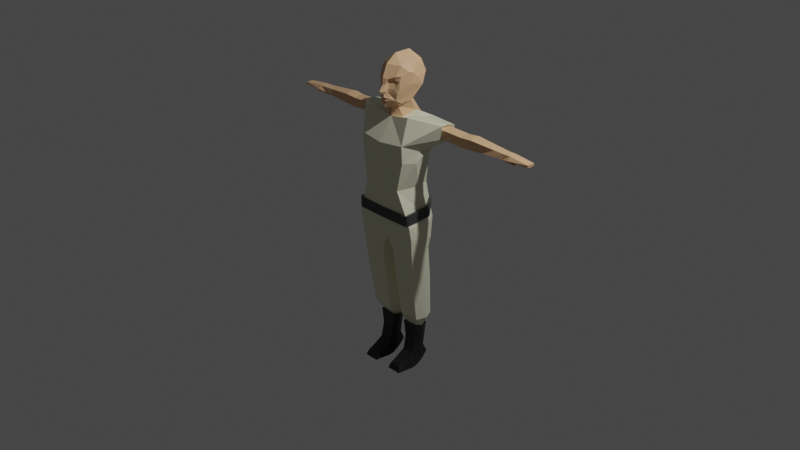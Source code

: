 # Source: player.blend  (saved by Blender 2.80.75; exported with 4.5.12 LTS)
import bpy
from mathutils import Matrix  # noqa: F401  (used for matrix-valued properties, if any)

bpy.ops.wm.read_factory_settings(use_empty=True)
scene = bpy.context.scene
scene.name = 'Scene'

# ---- collections
col_collection = bpy.data.collections.new('Collection'); scene.collection.children.link(col_collection)

# ---- materials (node trees are filled in below, after node groups)
mat_skin = bpy.data.materials.new('Skin')
mat_skin.use_transparent_shadow = False
mat_jumpsuit = bpy.data.materials.new('JumpSuit')
mat_jumpsuit.alpha_threshold = 0.0
mat_jumpsuit.use_transparent_shadow = False
mat_jumpsuit.line_color = (0.0, 0.0, 0.0, 1.0)
mat_boots = bpy.data.materials.new('Boots')
mat_boots.use_transparent_shadow = False
mat_belt = bpy.data.materials.new('Belt')
mat_belt.use_transparent_shadow = False

# ---- material node trees
mat_skin.use_nodes = True; mat_skin.node_tree.nodes.clear()
_N = mat_skin.node_tree.nodes; _L = mat_skin.node_tree.links
n0 = _N.new('ShaderNodeOutputMaterial'); n0.name = 'Material Output'; n0.location = (300, 300)
n1 = _N.new('ShaderNodeBsdfPrincipled'); n1.name = 'Principled BSDF'; n1.location = (10, 300)
n1.distribution = 'GGX'
n1.subsurface_method = 'BURLEY'
n1.inputs[0].default_value = (0.8, 0.4902, 0.2739, 1.0)
n1.inputs[3].default_value = 1.45
n1.inputs[27].default_value = (0.0, 0.0, 0.0, 1.0)
n1.inputs[28].default_value = 1.0
_L.new(n1.outputs[0], n0.inputs[0])
n0.is_active_output = True
mat_jumpsuit.use_nodes = True; mat_jumpsuit.node_tree.nodes.clear()
_N = mat_jumpsuit.node_tree.nodes; _L = mat_jumpsuit.node_tree.links
n0 = _N.new('ShaderNodeOutputMaterial'); n0.name = 'Material Output'; n0.location = (300, 300)
n1 = _N.new('ShaderNodeBsdfPrincipled'); n1.name = 'Principled BSDF'; n1.location = (10, 300)
n1.distribution = 'GGX'
n1.subsurface_method = 'BURLEY'
n1.inputs[0].default_value = (0.7976, 0.8, 0.5961, 1.0)
n1.inputs[2].default_value = 0.4
n1.inputs[3].default_value = 1.45
n1.inputs[27].default_value = (0.0, 0.0, 0.0, 1.0)
n1.inputs[28].default_value = 1.0
_L.new(n1.outputs[0], n0.inputs[0])
n0.is_active_output = True
mat_boots.use_nodes = True; mat_boots.node_tree.nodes.clear()
_N = mat_boots.node_tree.nodes; _L = mat_boots.node_tree.links
n0 = _N.new('ShaderNodeOutputMaterial'); n0.name = 'Material Output'; n0.location = (300, 300)
n1 = _N.new('ShaderNodeBsdfPrincipled'); n1.name = 'Principled BSDF'; n1.location = (10, 300)
n1.distribution = 'GGX'
n1.subsurface_method = 'BURLEY'
n1.inputs[0].default_value = (0.009513, 0.009513, 0.009513, 1.0)
n1.inputs[3].default_value = 1.45
n1.inputs[27].default_value = (0.0, 0.0, 0.0, 1.0)
n1.inputs[28].default_value = 1.0
_L.new(n1.outputs[0], n0.inputs[0])
n0.is_active_output = True
mat_belt.use_nodes = True; mat_belt.node_tree.nodes.clear()
_N = mat_belt.node_tree.nodes; _L = mat_belt.node_tree.links
n0 = _N.new('ShaderNodeOutputMaterial'); n0.name = 'Material Output'; n0.location = (300, 300)
n1 = _N.new('ShaderNodeBsdfPrincipled'); n1.name = 'Principled BSDF'; n1.location = (10, 300)
n1.distribution = 'GGX'
n1.subsurface_method = 'BURLEY'
n1.inputs[0].default_value = (0.05087, 0.05087, 0.05087, 1.0)
n1.inputs[3].default_value = 1.45
n1.inputs[27].default_value = (0.0, 0.0, 0.0, 1.0)
n1.inputs[28].default_value = 1.0
_L.new(n1.outputs[0], n0.inputs[0])
n0.is_active_output = True

# ---- world
world_world = bpy.data.worlds.new('World'); scene.world = world_world
world_world.use_nodes = True; world_world.node_tree.nodes.clear()
_N = world_world.node_tree.nodes; _L = world_world.node_tree.links
n0 = _N.new('ShaderNodeOutputWorld'); n0.name = 'World Output'; n0.location = (300, 300)
n1 = _N.new('ShaderNodeBackground'); n1.name = 'Background'; n1.location = (10, 300)
n1.inputs[0].default_value = (0.05088, 0.05088, 0.05088, 1.0)
_L.new(n1.outputs[0], n0.inputs[0])
n0.is_active_output = True
world_world.color = (0.05088, 0.05088, 0.05088)
world_world.use_sun_shadow = False
world_world.sun_shadow_jitter_overblur = 0.0

# ---- cameras
cam_camera = bpy.data.cameras.new('Camera')
cam_camera.clip_end = 100.0
cam_camera.ortho_scale = 7.314

# ---- lights
light_light = bpy.data.lights.new('Light', 'POINT')
light_light.transmission_factor = 0.0
light_light.energy = 1000.0
light_light.shadow_soft_size = 0.1
light_light.shadow_maximum_resolution = 0.006
light_light.use_absolute_resolution = True

# ---- meshes
me_cube = bpy.data.meshes.new('Cube')
me_cube.from_pydata([(-0.3497, 0.1325, 0.8917), (-0.2185, 0.1632, 0.441), (-0.2721, -0.2275, 0.9294), (-0.2149, -0.2314, 0.4486), (0.0, 0.1632, 0.441), (0.0, -0.2541, 0.908), (0.0, -0.2314, 0.433), (0.0, 0.1946, 0.8632), (0.0, -0.1015, 1.138), (-0.2347, -0.1105, 1.181), (-0.2347, 0.2435, 1.115), (0.0, 0.2304, 1.1), (-0.5039, 0.05978, 0.9917), (-0.5188, 0.1891, 0.9647), (-0.5325, 0.2212, 1.111), (-0.5325, 0.04991, 1.136), (-0.2547, 0.2213, 0.0499), (-0.3524, -0.1956, 0.07063), (0.0, 0.2213, 0.04725), (0.0, -0.1959, 0.03015), (-0.2744, -0.2205, 0.7517), (-0.3023, 0.1117, 0.7736), (0.0, 0.1664, 0.7461), (0.0, -0.2519, 0.7285), (-0.3165, 0.136, -0.1386), (-0.36, -0.178, -0.05436), (0.0, 0.129, -0.1711), (0.0, -0.1647, -0.1451), (-0.3074, 0.1154, -0.2476), (-0.3461, -0.1549, -0.259), (-0.13, 0.1201, -0.2628), (-0.07285, -0.1549, -0.2646), (-0.2812, 0.1799, -1.046), (-0.3069, -0.04647, -1.042), (-0.09961, 0.1799, -1.051), (-0.08055, -0.04647, -1.047), (-0.2313, 0.116, -1.195), (-0.2335, 0.02604, -1.181), (-0.118, 0.116, -1.201), (-0.09783, 0.02604, -1.186), (-0.2496, 0.1505, -1.168), (-0.2608, -0.004067, -1.156), (-0.08667, 0.1505, -1.173), (-0.07547, -0.004067, -1.162), (-0.2463, 0.1295, -1.331), (-0.2368, -0.003818, -1.321), (-0.09809, 0.1295, -1.336), (-0.1027, -0.003818, -1.325), (-0.3246, -0.1177, -0.6194), (-0.08455, -0.1177, -0.6079), (-0.2915, 0.1598, -0.6127), (-0.1449, 0.1598, -0.5986), (-0.2491, 0.1121, -1.424), (-0.2371, -0.0359, -1.476), (-0.09275, 0.1121, -1.423), (-0.1078, -0.0359, -1.476), (-0.2679, 0.1466, -1.512), (-0.2865, -0.01496, -1.609), (-0.07881, 0.1459, -1.512), (-0.06173, -0.01512, -1.608), (-0.2536, 0.144, -1.544), (-0.2709, -0.006442, -1.634), (-0.09439, 0.1437, -1.543), (-0.07713, -0.006579, -1.633), (0.0, 0.2273, 0.1662), (-0.3293, -0.1978, 0.1382), (0.0, -0.2036, 0.1023), (-0.2268, 0.2112, 0.1845), (-0.5101, 0.07741, 0.9986), (-0.5154, 0.1688, 0.9897), (-0.5148, 0.1927, 1.096), (-0.5137, 0.06703, 1.093), (-0.7497, 0.08414, 0.9781), (-0.7439, 0.2071, 0.9715), (-0.7478, 0.207, 1.08), (-0.742, 0.0882, 1.075), (-0.877, 0.0881, 0.9866), (-0.8645, 0.2127, 0.9789), (-0.8583, 0.2149, 1.09), (-0.8741, 0.08441, 1.086), (-1.135, 0.09639, 1.003), (-1.135, 0.2063, 0.9991), (-1.139, 0.2098, 1.065), (-1.139, 0.1158, 1.061), (-1.247, 0.105, 1.003), (-1.26, 0.2173, 0.9736), (-1.243, 0.2055, 1.057), (-1.243, 0.1194, 1.056), (-1.33, 0.09312, 1.017), (-1.336, 0.2107, 1.005), (-1.327, 0.204, 1.057), (-1.327, 0.12, 1.056), (-1.546, 0.1067, 1.016), (-1.546, 0.1985, 1.013), (-1.55, 0.1936, 1.038), (-1.55, 0.1105, 1.039), (-0.2505, -0.1083, -1.539), (-0.09431, -0.1083, -1.539), (-0.2864, -0.07548, -1.625), (-0.06167, -0.07558, -1.625), (-0.2708, -0.06862, -1.64), (-0.07707, -0.06871, -1.64), (-0.2297, -0.2291, -1.572), (-0.1157, -0.229, -1.572), (-0.2559, -0.2427, -1.632), (-0.09188, -0.2426, -1.632), (-0.2445, -0.2404, -1.642), (-0.1031, -0.2403, -1.642), (0.0, -0.21, 1.55), (-0.03318, -0.1895, 1.531), (0.0, -0.2128, 1.479), (-0.01933, -0.2004, 1.479), (0.0, -0.1594, 1.673), (-0.1162, -0.07889, 1.656), (-0.1391, -0.1026, 1.569), (-0.1662, -0.03082, 1.603), (0.0, -0.2531, 1.418), (-0.01578, -0.2344, 1.414), (-0.03929, -0.1774, 1.438), (-0.03955, -0.1813, 1.399), (-0.131, -0.1182, 1.437), (-0.1168, -0.1341, 1.384), (0.0, -0.2479, 1.402), (-0.01471, -0.2129, 1.386), (0.0, -0.2135, 1.385), (-0.02018, -0.2207, 1.358), (0.0, -0.2189, 1.354), (-0.01725, -0.2023, 1.338), (0.0, -0.2026, 1.338), (-0.0287, -0.2076, 1.321), (0.0, -0.2073, 1.318), (-0.07463, -0.1655, 1.336), (-0.09849, -0.136, 1.321), (-0.04401, -0.1869, 1.315), (0.0, -0.1985, 1.304), (-0.05129, -0.136, 1.274), (0.0, -0.2049, 1.258), (0.0, -0.1742, 1.24), (-0.1777, 0.01519, 1.474), (-0.1839, 0.06151, 1.546), (-0.1414, -0.001606, 1.354), (-0.1108, -0.07937, 1.287), (-0.04786, -0.1237, 1.247), (0.0, 0.1304, 1.76), (-0.1272, 0.1149, 1.683), (0.0, -0.04972, 1.757), (-0.1801, 0.01957, 1.589), (-0.1225, 0.01895, 1.695), (0.0, -0.1032, 1.238), (-0.09015, -0.135, 1.525), (-0.1344, -0.1206, 1.512), (-0.03972, -0.1508, 1.495), (-0.09171, -0.1311, 1.49), (-0.0982, -0.1461, 1.561), (-0.03746, -0.1671, 1.471), (-0.09673, -0.1495, 1.437), (-0.0587, -0.06904, 1.245), (-0.1312, 0.03805, 1.299), (-0.1777, 0.1424, 1.449), (-0.07396, 0.09732, 1.31), (-0.1083, 0.2089, 1.42), (-0.0978, -0.03499, 1.138), (-0.1242, 0.1031, 1.184), (-0.07425, 0.2217, 1.128), (-0.1559, 0.1899, 1.533), (-0.1019, 0.2577, 1.542), (-0.07248, 0.2201, 1.664), (-0.11, 0.1747, 1.626), (0.0, 0.2378, 1.664), (0.0, 0.2764, 1.542), (0.0, 0.2402, 1.411), (0.0, 0.1515, 1.297), (-0.2678, 0.001022, 0.4502), (-0.3408, -0.06451, 0.8646), (-0.2347, 0.05958, 1.157), (-0.5188, 0.1285, 0.9574), (-0.5325, 0.1389, 1.132), (-0.3658, 0.05393, 0.07201), (-0.3397, -0.08854, 0.7379), (-0.384, 0.01607, -0.07736), (0.0, 0.007191, -0.1518), (-0.3738, 0.002159, -0.2508), (-0.05051, 0.004874, -0.2648), (-0.3415, 0.06669, -1.042), (-0.03932, 0.06669, -1.052), (-0.2615, 0.07321, -1.189), (-0.07474, 0.07321, -1.195), (-0.281, 0.07321, -1.161), (-0.05527, 0.07321, -1.168), (-0.2631, 0.06286, -1.326), (-0.08124, 0.06286, -1.331), (-0.04978, 0.02105, -0.6007), (-0.3592, 0.02105, -0.617), (-0.2635, 0.03835, -1.45), (-0.08148, 0.03835, -1.45), (-0.2865, 0.06586, -1.561), (-0.06173, 0.06559, -1.56), (-0.2709, 0.06878, -1.589), (-0.07713, 0.06855, -1.588), (-0.3457, 0.06403, 0.1356), (-0.5128, 0.1252, 0.979), (-0.5142, 0.1456, 1.12), (-0.7468, 0.1477, 0.9517), (-0.7449, 0.1497, 1.096), (-0.8708, 0.1525, 0.9629), (-0.8662, 0.1518, 1.11), (-1.135, 0.1534, 0.9884), (-1.139, 0.1649, 1.075), (-1.253, 0.1527, 0.9625), (-1.243, 0.1645, 1.066), (-1.338, 0.1525, 0.9993), (-1.327, 0.1641, 1.066), (-1.546, 0.1547, 1.007), (-1.55, 0.1542, 1.041), (-1.386, 0.1359, 0.9855), (-1.381, 0.1321, 0.9792), (-1.385, 0.1135, 0.9904), (-1.375, 0.1156, 0.9842), (0.0, -0.2239, 0.0959), (0.0, -0.2239, 0.2038), (-0.3126, -0.2228, 0.09965), (-0.3048, -0.2224, 0.2052), (0.0, -0.1988, 0.0959), (0.0, -0.1988, 0.2038), (-0.3126, -0.1999, 0.09965), (-0.3048, -0.1999, 0.2052), (-0.3392, -0.2074, 0.1006), (-0.333, -0.2137, 0.2079), (-0.3207, -0.1938, 0.1006), (-0.3145, -0.2001, 0.2079), (-0.3457, -0.1884, 0.1036), (-0.3403, -0.1961, 0.2137), (-0.3229, -0.1864, 0.1036), (-0.3174, -0.1942, 0.2137), (-0.364, 0.05683, 0.1343), (-0.3453, 0.04907, 0.2369), (-0.3415, 0.05875, 0.1303), (-0.3228, 0.05099, 0.2329), (-0.3568, 0.07688, 0.1348), (-0.3421, 0.06982, 0.2381), (-0.3364, 0.06717, 0.1312), (-0.3216, 0.06011, 0.2345), (-0.241, 0.2124, 0.1539), (-0.2469, 0.2072, 0.2548), (-0.2259, 0.1953, 0.1514), (-0.2318, 0.1899, 0.2548), (-0.2146, 0.2196, 0.155), (-0.2224, 0.2193, 0.255), (-0.2137, 0.1969, 0.1517), (-0.2215, 0.1964, 0.255), (0.0, 0.2491, 0.1589), (0.0, 0.2492, 0.2569), (0.0, 0.2264, 0.1556), (0.0, 0.2263, 0.2569)], [], [(2, 5, 8, 9), (23, 5, 2, 20), (178, 173, 0, 21), (21, 0, 7, 22), (66, 65, 17, 19), (11, 10, 163), (7, 0, 10, 11), (2, 9, 15, 12), (12, 15, 71, 68), (174, 10, 14, 176), (10, 0, 13, 14), (173, 2, 12, 175), (16, 18, 26, 24), (199, 67, 16, 177), (67, 64, 18, 16), (1, 21, 22, 4), (172, 178, 21, 1), (6, 23, 20, 3), (179, 24, 28, 181), (19, 17, 25, 27), (177, 16, 24, 179), (49, 48, 33, 35), (180, 27, 31, 182), (24, 26, 30, 28), (27, 25, 29, 31), (35, 33, 37, 39), (192, 50, 32, 183), (191, 49, 35, 184), (50, 51, 34, 32), (186, 39, 43, 188), (183, 32, 36, 185), (184, 35, 39, 186), (32, 34, 38, 36), (43, 41, 45, 47), (36, 38, 42, 40), (39, 37, 41, 43), (185, 36, 40, 187), (189, 44, 52, 193), (187, 40, 44, 189), (188, 43, 47, 190), (40, 42, 46, 44), (28, 30, 51, 50), (182, 31, 49, 191), (181, 28, 50, 192), (31, 29, 48, 49), (59, 55, 97, 99), (190, 47, 55, 194), (44, 46, 54, 52), (47, 45, 53, 55), (196, 59, 63, 198), (193, 52, 56, 195), (194, 55, 59, 196), (52, 54, 58, 56), (197, 198, 63, 61), (56, 58, 62, 60), (55, 53, 96, 97), (195, 56, 60, 197), (1, 4, 64, 67), (172, 1, 67, 199), (6, 3, 65, 66), (68, 71, 75, 72), (14, 13, 69, 70), (176, 14, 70, 201), (175, 12, 68, 200), (203, 74, 78, 205), (70, 69, 73, 74), (201, 70, 74, 203), (200, 68, 72, 202), (205, 78, 82, 207), (202, 72, 76, 204), (72, 75, 79, 76), (74, 73, 77, 78), (80, 83, 87, 84), (204, 76, 80, 206), (76, 79, 83, 80), (78, 77, 81, 82), (209, 86, 90, 211), (82, 81, 85, 86), (207, 82, 86, 209), (206, 80, 84, 208), (210, 88, 92, 212), (208, 84, 217, 215), (84, 87, 91, 88), (86, 85, 89, 90), (212, 92, 95, 213), (88, 91, 95, 92), (90, 89, 93, 94), (211, 90, 94, 213), (8, 161, 9), (10, 174, 162, 163), (111, 110, 108, 109), (96, 98, 104, 102), (100, 101, 107, 106), (63, 59, 99, 101), (61, 63, 101, 100), (57, 61, 100, 98), (53, 57, 98, 96), (103, 102, 104, 105), (105, 104, 106, 107), (97, 96, 102, 103), (101, 99, 105, 107), (99, 97, 103, 105), (98, 100, 106, 104), (109, 108, 112, 113), (109, 113, 115, 114, 153), (110, 111, 117, 116), (119, 118, 155, 121), (116, 117, 122), (119, 123, 122, 117), (123, 124, 126, 125), (125, 126, 128, 127), (127, 128, 130, 129), (127, 129, 131), (125, 127, 131), (123, 119, 131, 125), (130, 134, 133, 129), (119, 121, 132, 131), (137, 142, 135, 136), (121, 120, 138, 140), (132, 121, 140, 141), (113, 112, 145, 147), (131, 133, 129), (123, 124, 122), (113, 147, 146, 115), (136, 135, 133, 134), (142, 137, 148), (141, 142, 135, 132), (146, 147, 144, 139), (147, 145, 143, 144), (133, 131, 132, 135), (118, 154, 152, 155), (121, 155, 120), (152, 154, 151), (149, 153, 114, 150), (151, 149, 150, 152), (109, 153, 149, 151), (111, 109, 151, 154), (155, 152, 150, 120), (114, 115, 146, 139, 138, 120, 150), (111, 154, 118, 119, 117), (157, 156, 141, 140), (148, 156, 141, 142), (158, 157, 140, 138), (157, 158, 160, 159), (156, 157, 162, 161), (163, 162, 157, 159), (160, 158, 164, 165), (158, 138, 139, 164), (164, 139, 144, 167), (143, 166, 167, 144), (164, 167, 166, 165), (166, 143, 168), (169, 165, 166, 168), (160, 165, 169, 170), (171, 159, 160, 170), (163, 159, 171, 11), (8, 161, 156, 148), (91, 211, 213, 95), (93, 212, 213, 94), (85, 208, 210, 89), (89, 210, 212, 93), (81, 206, 208, 85), (83, 207, 209, 87), (87, 209, 211, 91), (77, 204, 206, 81), (73, 202, 204, 77), (79, 205, 207, 83), (69, 200, 202, 73), (71, 201, 203, 75), (75, 203, 205, 79), (13, 175, 200, 69), (15, 176, 201, 71), (3, 172, 199, 65), (57, 195, 197, 61), (60, 62, 198, 197), (54, 194, 196, 58), (53, 193, 195, 57), (58, 196, 198, 62), (46, 190, 194, 54), (29, 181, 192, 48), (30, 182, 191, 51), (42, 188, 190, 46), (41, 187, 189, 45), (45, 189, 193, 53), (37, 185, 187, 41), (34, 184, 186, 38), (33, 183, 185, 37), (38, 186, 188, 42), (51, 191, 184, 34), (48, 192, 183, 33), (26, 180, 182, 30), (17, 177, 179, 25), (25, 179, 181, 29), (3, 20, 178, 172), (65, 199, 177, 17), (0, 173, 175, 13), (9, 174, 176, 15), (174, 9, 161, 162), (20, 2, 173, 178), (84, 88, 216, 217), (210, 208, 215, 214), (215, 217, 216, 214), (88, 210, 214, 216), (218, 219, 221, 220), (221, 225, 229, 227), (224, 225, 223, 222), (220, 224, 222, 218), (225, 221, 219, 223), (227, 229, 233, 231), (220, 221, 227, 226), (225, 224, 228, 229), (224, 220, 226, 228), (233, 232, 236, 237), (226, 227, 231, 230), (229, 228, 232, 233), (228, 226, 230, 232), (236, 234, 238, 240), (232, 230, 234, 236), (231, 233, 237, 235), (230, 231, 235, 234), (239, 241, 245, 243), (235, 237, 241, 239), (234, 235, 239, 238), (237, 236, 240, 241), (245, 244, 248, 249), (238, 239, 243, 242), (241, 240, 244, 245), (240, 238, 242, 244), (247, 249, 253, 251), (244, 242, 246, 248), (243, 245, 249, 247), (242, 243, 247, 246), (250, 251, 253, 252), (246, 247, 251, 250), (249, 248, 252, 253), (248, 246, 250, 252)])
me_cube.polygons.foreach_set('material_index', [1, 1, 1, 1, 1, 1, 1, 1, 1, 1, 1, 1, 1, 1, 1, 1, 1, 1, 1, 1, 1, 1, 1, 1, 1, 1, 1, 1, 1, 2, 1, 1, 1, 2, 2, 2, 2, 2, 2, 2, 2, 1, 1, 1, 1, 2, 2, 2, 2, 2, 2, 2, 2, 2, 2, 2, 2, 1, 1, 1, 0, 1, 1, 1, 0, 2, 0, 0, 0, 0, 0, 2, 0, 0, 0, 0, 0, 0, 0, 0, 0, 0, 0, 2, 0, 0, 0, 0, 1, 1, 0, 2, 2, 2, 2, 2, 2, 2, 2, 2, 2, 2, 2, 0, 0, 0, 0, 0, 0, 0, 0, 0, 0, 0, 0, 0, 0, 0, 0, 0, 0, 0, 0, 0, 0, 0, 0, 0, 0, 0, 0, 0, 0, 0, 0, 0, 0, 0, 0, 0, 0, 0, 0, 0, 0, 0, 0, 0, 0, 0, 0, 0, 2, 2, 2, 2, 0, 0, 0, 0, 0, 0, 0, 0, 0, 0, 0, 0, 0, 0, 1, 1, 1, 2, 2, 2, 2, 2, 2, 1, 1, 2, 2, 2, 2, 1, 1, 2, 1, 1, 1, 1, 1, 1, 1, 1, 1, 1, 1, 0, 0, 0, 0, 3, 3, 3, 3, 3, 3, 3, 3, 3, 3, 3, 3, 3, 3, 3, 3, 3, 3, 3, 3, 3, 3, 3, 3, 3, 3, 3, 3, 3, 3, 3, 3, 3])
_uv = me_cube.uv_layers.new(name='UVMap')
_uv.uv.foreach_set('vector', [0.625, 0.5, 0.625, 0.375, 0.625, 0.375, 0.625, 0.5, 0.534, 0.375, 0.625, 0.375, 0.625, 0.5, 0.534, 0.5, 0.534, 0.625, 0.625, 0.625, 0.625, 0.75, 0.534, 0.75, 0.784, 0.5, 0.875, 0.5, 0.875, 0.625, 0.784, 0.625, 0.375, 0.375, 0.375, 0.5, 0.375, 0.5, 0.375, 0.375, 0.0, 0.0, 0.625, 0.0, 0.0, 0.0, 0.875, 0.625, 0.875, 0.5, 0.875, 0.5, 0.875, 0.625, 0.625, 0.5, 0.625, 0.5, 0.625, 0.5, 0.625, 0.5, 0.625, 0.5, 0.625, 0.5, 0.625, 0.5, 0.625, 0.5, 0.625, 0.125, 0.625, 0.0, 0.625, 0.0, 0.625, 0.125, 0.875, 0.5, 0.875, 0.5, 0.875, 0.5, 0.875, 0.5, 0.625, 0.625, 0.625, 0.5, 0.625, 0.5, 0.625, 0.625, 0.625, 0.5, 0.625, 0.625, 0.625, 0.625, 0.625, 0.5, 0.375, 0.625, 0.375, 0.75, 0.375, 0.75, 0.375, 0.625, 0.625, 0.5, 0.625, 0.625, 0.625, 0.625, 0.625, 0.5, 0.625, 0.5, 0.784, 0.5, 0.784, 0.625, 0.625, 0.625, 0.375, 0.625, 0.534, 0.625, 0.534, 0.75, 0.375, 0.75, 0.375, 0.375, 0.534, 0.375, 0.534, 0.5, 0.375, 0.5, 0.375, 0.625, 0.375, 0.75, 0.375, 0.75, 0.375, 0.625, 0.375, 0.375, 0.375, 0.5, 0.375, 0.5, 0.375, 0.375, 0.375, 0.625, 0.375, 0.75, 0.375, 0.75, 0.375, 0.625, 0.375, 0.375, 0.375, 0.5, 0.375, 0.5, 0.375, 0.375, 0.0, 0.0, 0.0, 0.0, 0.0, 0.0, 0.0, 0.0, 0.625, 0.5, 0.625, 0.625, 0.625, 0.625, 0.625, 0.5, 0.375, 0.375, 0.375, 0.5, 0.375, 0.5, 0.375, 0.375, 0.375, 0.375, 0.375, 0.5, 0.375, 0.5, 0.375, 0.375, 0.375, 0.625, 0.375, 0.75, 0.375, 0.75, 0.375, 0.625, 0.0, 0.0, 0.0, 0.0, 0.0, 0.0, 0.0, 0.0, 0.625, 0.5, 0.625, 0.625, 0.625, 0.625, 0.625, 0.5, 0.0, 0.0, 0.0, 0.0, 0.0, 0.0, 0.0, 0.0, 0.375, 0.625, 0.375, 0.75, 0.375, 0.75, 0.375, 0.625, 0.0, 0.0, 0.0, 0.0, 0.0, 0.0, 0.0, 0.0, 0.625, 0.5, 0.625, 0.625, 0.625, 0.625, 0.625, 0.5, 0.375, 0.375, 0.375, 0.5, 0.375, 0.5, 0.375, 0.375, 0.625, 0.5, 0.625, 0.625, 0.625, 0.625, 0.625, 0.5, 0.375, 0.375, 0.375, 0.5, 0.375, 0.5, 0.375, 0.375, 0.375, 0.625, 0.375, 0.75, 0.375, 0.75, 0.375, 0.625, 0.375, 0.625, 0.375, 0.75, 0.375, 0.75, 0.375, 0.625, 0.375, 0.625, 0.375, 0.75, 0.375, 0.75, 0.375, 0.625, 0.0, 0.0, 0.0, 0.0, 0.0, 0.0, 0.0, 0.0, 0.625, 0.5, 0.625, 0.625, 0.625, 0.625, 0.625, 0.5, 0.625, 0.5, 0.625, 0.625, 0.625, 0.625, 0.625, 0.5, 0.0, 0.0, 0.0, 0.0, 0.0, 0.0, 0.0, 0.0, 0.375, 0.625, 0.375, 0.75, 0.375, 0.75, 0.375, 0.625, 0.375, 0.375, 0.375, 0.5, 0.375, 0.5, 0.375, 0.375, 0.0, 0.0, 0.0, 0.0, 0.0, 0.0, 0.0, 0.0, 0.0, 0.0, 0.0, 0.0, 0.0, 0.0, 0.0, 0.0, 0.625, 0.5, 0.625, 0.625, 0.625, 0.625, 0.625, 0.5, 0.375, 0.375, 0.375, 0.5, 0.375, 0.5, 0.375, 0.375, 0.0, 0.0, 0.0, 0.0, 0.0, 0.0, 0.0, 0.0, 0.375, 0.625, 0.375, 0.75, 0.375, 0.75, 0.375, 0.625, 0.0, 0.0, 0.0, 0.0, 0.0, 0.0, 0.0, 0.0, 0.625, 0.5, 0.625, 0.625, 0.625, 0.625, 0.625, 0.5, 0.375, 0.875, 0.5, 0.875, 0.5, 1.0, 0.375, 1.0, 0.625, 0.5, 0.625, 0.625, 0.625, 0.625, 0.625, 0.5, 0.375, 0.375, 0.375, 0.5, 0.375, 0.5, 0.375, 0.375, 0.375, 0.625, 0.375, 0.75, 0.375, 0.75, 0.375, 0.625, 0.625, 0.5, 0.625, 0.625, 0.625, 0.625, 0.625, 0.5, 0.375, 0.625, 0.375, 0.75, 0.375, 0.75, 0.375, 0.625, 0.375, 0.375, 0.375, 0.5, 0.375, 0.5, 0.375, 0.375, 0.625, 0.5, 0.625, 0.5, 0.625, 0.5, 0.625, 0.5, 0.875, 0.5, 0.875, 0.5, 0.875, 0.5, 0.875, 0.5, 0.625, 0.125, 0.625, 0.0, 0.625, 0.0, 0.625, 0.125, 0.625, 0.625, 0.625, 0.5, 0.625, 0.5, 0.625, 0.625, 0.625, 0.125, 0.625, 0.0, 0.625, 0.0, 0.625, 0.125, 0.875, 0.5, 0.875, 0.5, 0.875, 0.5, 0.875, 0.5, 0.625, 0.125, 0.625, 0.0, 0.625, 0.0, 0.625, 0.125, 0.625, 0.625, 0.625, 0.5, 0.625, 0.5, 0.625, 0.625, 0.625, 0.125, 0.625, 0.0, 0.625, 0.0, 0.625, 0.125, 0.625, 0.625, 0.625, 0.5, 0.625, 0.5, 0.625, 0.625, 0.625, 0.5, 0.625, 0.5, 0.625, 0.5, 0.625, 0.5, 0.875, 0.5, 0.875, 0.5, 0.875, 0.5, 0.875, 0.5, 0.625, 0.5, 0.625, 0.5, 0.625, 0.5, 0.625, 0.5, 0.625, 0.625, 0.625, 0.5, 0.625, 0.5, 0.625, 0.625, 0.625, 0.5, 0.625, 0.5, 0.625, 0.5, 0.625, 0.5, 0.875, 0.5, 0.875, 0.5, 0.875, 0.5, 0.875, 0.5, 0.625, 0.125, 0.625, 0.0, 0.625, 0.0, 0.625, 0.125, 0.875, 0.5, 0.875, 0.5, 0.875, 0.5, 0.875, 0.5, 0.625, 0.125, 0.625, 0.0, 0.625, 0.0, 0.625, 0.125, 0.625, 0.625, 0.625, 0.5, 0.625, 0.5, 0.625, 0.625, 0.625, 0.625, 0.625, 0.5, 0.625, 0.5, 0.625, 0.625, 0.625, 0.625, 0.625, 0.5, 0.625, 0.5, 0.625, 0.625, 0.625, 0.5, 0.625, 0.5, 0.625, 0.5, 0.625, 0.5, 0.875, 0.5, 0.875, 0.5, 0.875, 0.5, 0.875, 0.5, 0.625, 0.625, 0.625, 0.5, 0.625, 0.5, 0.625, 0.625, 0.625, 0.5, 0.625, 0.5, 0.625, 0.5, 0.625, 0.5, 0.875, 0.5, 0.875, 0.5, 0.875, 0.5, 0.875, 0.5, 0.625, 0.125, 0.625, 0.0, 0.625, 0.0, 0.625, 0.125, 0.0, 0.0, 0.0, 0.0, 0.625, 0.25, 0.625, 0.0, 0.625, 0.125, 0.0, 0.0, 0.0, 0.0, 0.0, 0.0, 1.0, 0.0, 1.0, 1.0, 0.0, 1.0, 0.375, 0.5, 0.375, 0.5, 0.375, 0.5, 0.375, 0.5, 0.375, 1.0, 0.5, 1.0, 0.5, 1.0, 0.375, 1.0, 0.0, 0.0, 0.0, 0.0, 0.0, 0.0, 0.0, 0.0, 0.375, 1.0, 0.5, 1.0, 0.5, 1.0, 0.375, 1.0, 0.375, 0.5, 0.375, 0.5, 0.375, 0.5, 0.375, 0.5, 0.375, 0.5, 0.375, 0.5, 0.375, 0.5, 0.375, 0.5, 0.375, 0.375, 0.375, 0.5, 0.375, 0.5, 0.375, 0.375, 0.375, 0.375, 0.375, 0.5, 0.375, 0.5, 0.375, 0.375, 0.375, 0.375, 0.375, 0.5, 0.375, 0.5, 0.375, 0.375, 0.0, 0.0, 0.0, 0.0, 0.0, 0.0, 0.0, 0.0, 0.0, 0.0, 0.0, 0.0, 0.0, 0.0, 0.0, 0.0, 0.375, 0.5, 0.375, 0.5, 0.375, 0.5, 0.375, 0.5, 0.0, 1.0, 1.0, 1.0, 1.0, 1.0, 0.0, 1.0, 0.0, 1.0, 0.0, 1.0, 0.0, 1.0, 0.0, 1.0, 0.0, 1.0, 1.0, 0.0, 0.0, 0.0, 0.0, 0.0, 1.0, 0.0, 0.0, 0.0, 0.0, 0.0, 0.0, 0.0, 0.0, 0.0, 1.0, 0.0, 0.0, 0.0, 1.0, 0.0, 0.0, 0.0, 0.0, 0.0, 1.0, 0.0, 0.0, 0.0, 0.0, 0.0, 0.0, 0.0, 0.0, 0.0, 0.0, 0.0, 0.0, 0.0, 0.0, 0.0, 0.0, 0.0, 0.0, 0.0, 0.0, 0.0, 0.0, 0.0, 0.0, 0.0, 0.0, 0.0, 0.0, 0.0, 0.0, 0.0, 0.0, 0.0, 0.0, 0.0, 0.0, 0.0, 0.0, 0.0, 0.0, 0.0, 0.0, 0.0, 0.0, 0.0, 0.0, 0.0, 0.0, 0.0, 0.0, 0.0, 0.0, 0.0, 0.0, 0.0, 0.0, 0.0, 0.0, 0.0, 0.0, 0.0, 0.0, 0.0, 0.0, 0.0, 0.0, 0.0, 0.0, 0.0, 0.0, 0.0, 0.0, 0.0, 0.0, 0.0, 0.0, 0.0, 0.0, 0.0, 0.0, 0.0, 0.0, 0.0, 0.0, 0.0, 0.0, 0.0, 0.0, 1.0, 1.0, 1.0, 0.4632, 0.4632, 0.0, 0.4327, 0.0, 0.0, 0.0, 0.0, 0.0, 0.0, 0.0, 0.0, 0.0, 0.0, 1.0, 0.0, 0.0, 1.0, 0.0, 0.4327, 0.0, 0.4557, 0.0, 1.0, 0.0, 0.0, 0.0, 0.0, 0.0, 0.0, 0.0, 0.0, 0.0, 0.0, 0.0, 0.0, 0.0, 0.0, 0.0, 0.0, 0.0, 0.0, 0.0, 0.0, 0.0, 0.0, 0.0, 0.4557, 0.0, 0.4327, 0.0, 0.0, 0.0, 0.0, 0.0, 0.4327, 0.4632, 0.4632, 0.0, 0.0, 0.0, 0.0, 0.0, 0.0, 0.0, 0.0, 0.0, 0.0, 0.0, 0.0, 0.0, 0.0, 0.0, 0.0, 0.0, 0.0, 0.0, 0.0, 0.0, 0.0, 0.0, 0.0, 0.0, 0.0, 0.0, 0.0, 0.0, 0.0, 0.0, 0.0, 0.0, 1.0, 0.0, 1.0, 0.0, 1.0, 0.0, 1.0, 0.0, 0.0, 0.0, 1.0, 0.0, 1.0, 0.0, 0.0, 0.0, 1.0, 0.0, 1.0, 0.0, 1.0, 0.0, 0.0, 0.0, 0.0, 0.0, 1.0, 0.0, 0.0, 0.0, 0.0, 0.0, 0.0, 0.0, 0.0, 0.0, 1.0, 0.0, 0.0, 0.0, 1.0, 0.0, 1.0, 0.0, 0.4557, 0.0, 0.0, 0.0, 0.0, 0.0, 0.0, 0.0, 1.0, 0.0, 0.0, 0.0, 0.0, 0.0, 0.0, 0.0, 0.0, 0.0, 0.0, 0.0, 0.0, 0.0, 0.0, 0.0, 0.0, 0.0, 0.0, 0.0, 0.0, 0.0, 0.0, 0.0, 0.0, 0.0, 0.0, 0.0, 0.0, 0.0, 0.0, 0.0, 0.0, 0.0, 0.0, 0.0, 0.0, 0.0, 0.0, 0.0, 0.0, 0.0, 0.0, 0.0, 0.0, 0.0, 0.0, 0.0, 0.0, 0.0, 0.0, 0.0, 0.0, 0.0, 0.0, 0.0, 0.0, 0.0, 0.0, 0.0, 0.0, 0.0, 0.0, 0.0, 0.0, 0.0, 0.0, 0.0, 0.0, 0.0, 0.0, 0.0, 0.0, 0.0, 0.0, 0.0, 0.0, 0.0, 0.0, 0.0, 0.0, 0.0, 0.0, 0.0, 0.0, 0.0, 0.0, 0.0, 0.0, 0.0, 0.0, 0.0, 0.0, 0.0, 0.0, 0.0, 0.0, 0.0, 0.0, 0.0, 0.0, 0.0, 0.0, 0.0, 0.0, 0.0, 0.0, 0.0, 0.0, 0.0, 0.0, 0.0, 0.0, 0.0, 0.0, 0.0, 0.0, 0.0, 0.0, 0.0, 0.0, 0.0, 0.0, 0.0, 0.0, 0.0, 0.0, 0.0, 0.0, 0.0, 0.0, 0.0, 0.0, 0.0, 0.0, 0.0, 0.0, 0.0, 0.0, 0.0, 0.0, 0.0, 0.0, 0.0, 0.0, 0.625, 0.25, 0.625, 0.125, 0.625, 0.125, 0.625, 0.25, 0.625, 0.75, 0.625, 0.625, 0.625, 0.625, 0.625, 0.75, 0.875, 0.5, 0.625, 0.625, 0.625, 0.625, 0.875, 0.5, 0.625, 0.75, 0.625, 0.625, 0.625, 0.625, 0.625, 0.75, 0.625, 0.75, 0.625, 0.625, 0.625, 0.625, 0.625, 0.75, 0.625, 0.25, 0.625, 0.125, 0.625, 0.125, 0.625, 0.25, 0.625, 0.25, 0.625, 0.125, 0.625, 0.125, 0.625, 0.25, 0.625, 0.75, 0.625, 0.625, 0.625, 0.625, 0.625, 0.75, 0.625, 0.75, 0.625, 0.625, 0.625, 0.625, 0.625, 0.75, 0.625, 0.25, 0.625, 0.125, 0.625, 0.125, 0.625, 0.25, 0.625, 0.75, 0.625, 0.625, 0.625, 0.625, 0.625, 0.75, 0.625, 0.25, 0.625, 0.125, 0.625, 0.125, 0.625, 0.25, 0.625, 0.25, 0.625, 0.125, 0.625, 0.125, 0.625, 0.25, 0.625, 0.75, 0.625, 0.625, 0.625, 0.625, 0.625, 0.75, 0.625, 0.25, 0.625, 0.125, 0.625, 0.125, 0.625, 0.25, 0.375, 0.5, 0.375, 0.625, 0.375, 0.625, 0.375, 0.5, 0.375, 0.5, 0.375, 0.625, 0.375, 0.625, 0.375, 0.5, 0.375, 0.75, 0.5, 0.75, 0.5, 0.875, 0.375, 0.875, 0.0, 0.0, 0.0, 0.0, 0.0, 0.0, 0.0, 0.0, 0.375, 0.5, 0.375, 0.625, 0.375, 0.625, 0.375, 0.5, 0.0, 0.0, 0.0, 0.0, 0.0, 0.0, 0.0, 0.0, 0.0, 0.0, 0.0, 0.0, 0.0, 0.0, 0.0, 0.0, 0.375, 0.5, 0.375, 0.625, 0.375, 0.625, 0.375, 0.5, 0.0, 0.0, 0.0, 0.0, 0.0, 0.0, 0.0, 0.0, 0.0, 0.0, 0.0, 0.0, 0.0, 0.0, 0.0, 0.0, 0.375, 0.5, 0.375, 0.625, 0.375, 0.625, 0.375, 0.5, 0.375, 0.5, 0.375, 0.625, 0.375, 0.625, 0.375, 0.5, 0.375, 0.5, 0.375, 0.625, 0.375, 0.625, 0.375, 0.5, 0.0, 0.0, 0.0, 0.0, 0.0, 0.0, 0.0, 0.0, 0.375, 0.5, 0.375, 0.625, 0.375, 0.625, 0.375, 0.5, 0.0, 0.0, 0.0, 0.0, 0.0, 0.0, 0.0, 0.0, 0.0, 0.0, 0.0, 0.0, 0.0, 0.0, 0.0, 0.0, 0.375, 0.5, 0.375, 0.625, 0.375, 0.625, 0.375, 0.5, 0.0, 0.0, 0.0, 0.0, 0.0, 0.0, 0.0, 0.0, 0.375, 0.5, 0.375, 0.625, 0.375, 0.625, 0.375, 0.5, 0.375, 0.5, 0.375, 0.625, 0.375, 0.625, 0.375, 0.5, 0.375, 0.5, 0.534, 0.5, 0.534, 0.625, 0.375, 0.625, 0.375, 0.5, 0.375, 0.625, 0.375, 0.625, 0.375, 0.5, 0.625, 0.75, 0.625, 0.625, 0.625, 0.625, 0.625, 0.75, 0.625, 0.25, 0.625, 0.125, 0.625, 0.125, 0.625, 0.25, 0.625, 0.125, 0.625, 0.25, 0.0, 0.0, 0.0, 0.0, 0.534, 0.5, 0.625, 0.5, 0.625, 0.625, 0.534, 0.625, 0.625, 0.5, 0.625, 0.5, 0.625, 0.5, 0.625, 0.5, 0.625, 0.625, 0.625, 0.625, 0.625, 0.625, 0.625, 0.625, 0.625, 0.625, 0.625, 0.5, 0.625, 0.5, 0.625, 0.625, 0.625, 0.5, 0.625, 0.625, 0.625, 0.625, 0.625, 0.5, 0.375, 0.0, 0.625, 0.0, 0.625, 0.25, 0.375, 0.25, 0.875, 0.5, 0.625, 0.5, 0.625, 0.5, 0.875, 0.5, 0.375, 0.5, 0.625, 0.5, 0.625, 0.75, 0.375, 0.75, 0.125, 0.5, 0.375, 0.5, 0.375, 0.75, 0.125, 0.75, 0.625, 0.5, 0.875, 0.5, 0.875, 0.75, 0.625, 0.75, 0.875, 0.5, 0.625, 0.5, 0.625, 0.5, 0.875, 0.5, 0.375, 0.25, 0.625, 0.25, 0.625, 0.25, 0.375, 0.25, 0.625, 0.5, 0.375, 0.5, 0.375, 0.5, 0.625, 0.5, 0.375, 0.5, 0.125, 0.5, 0.125, 0.5, 0.375, 0.5, 0.625, 0.5, 0.375, 0.5, 0.375, 0.5, 0.625, 0.5, 0.375, 0.25, 0.625, 0.25, 0.625, 0.25, 0.375, 0.25, 0.625, 0.5, 0.375, 0.5, 0.375, 0.5, 0.625, 0.5, 0.375, 0.5, 0.125, 0.5, 0.125, 0.5, 0.375, 0.5, 0.375, 0.5, 0.125, 0.5, 0.125, 0.5, 0.375, 0.5, 0.375, 0.5, 0.125, 0.5, 0.125, 0.5, 0.375, 0.5, 0.875, 0.5, 0.625, 0.5, 0.625, 0.5, 0.875, 0.5, 0.375, 0.25, 0.625, 0.25, 0.625, 0.25, 0.375, 0.25, 0.875, 0.5, 0.625, 0.5, 0.625, 0.5, 0.875, 0.5, 0.875, 0.5, 0.625, 0.5, 0.625, 0.5, 0.875, 0.5, 0.375, 0.25, 0.625, 0.25, 0.625, 0.25, 0.375, 0.25, 0.625, 0.5, 0.375, 0.5, 0.375, 0.5, 0.625, 0.5, 0.625, 0.5, 0.375, 0.5, 0.375, 0.5, 0.625, 0.5, 0.375, 0.25, 0.625, 0.25, 0.625, 0.25, 0.375, 0.25, 0.625, 0.5, 0.375, 0.5, 0.375, 0.5, 0.625, 0.5, 0.375, 0.5, 0.125, 0.5, 0.125, 0.5, 0.375, 0.5, 0.875, 0.5, 0.625, 0.5, 0.625, 0.5, 0.875, 0.5, 0.375, 0.5, 0.125, 0.5, 0.125, 0.5, 0.375, 0.5, 0.875, 0.5, 0.625, 0.5, 0.625, 0.5, 0.875, 0.5, 0.375, 0.25, 0.625, 0.25, 0.625, 0.25, 0.375, 0.25, 0.375, 0.25, 0.625, 0.25, 0.625, 0.5, 0.375, 0.5, 0.375, 0.25, 0.625, 0.25, 0.625, 0.25, 0.375, 0.25, 0.625, 0.5, 0.375, 0.5, 0.375, 0.5, 0.625, 0.5, 0.375, 0.5, 0.125, 0.5, 0.125, 0.5, 0.375, 0.5])
me_cube.materials.append(mat_skin)
me_cube.materials.append(mat_jumpsuit)
me_cube.materials.append(mat_boots)
me_cube.materials.append(mat_belt)
me_cube.use_remesh_preserve_volume = False
me_cube.use_remesh_preserve_attributes = False
me_cube.use_mirror_vertex_groups = False
me_cube.update()

# ---- objects
ob_cube = bpy.data.objects.new('Cube', me_cube)
ob_light = bpy.data.objects.new('Light', light_light)
ob_camera = bpy.data.objects.new('Camera', cam_camera)
ob_empty = bpy.data.objects.new('Empty', None)
ob_empty_001 = bpy.data.objects.new('Empty.001', None)
ob_empty_002 = bpy.data.objects.new('Empty.002', None)
ob_empty_003 = bpy.data.objects.new('Empty.003', None)
ob_empty_004 = bpy.data.objects.new('Empty.004', None)
ob_empty_005 = bpy.data.objects.new('Empty.005', None)

# ---- transforms, parenting, visibility, modifiers, constraints
ob_cube.location = (0.0, 0.0, 0.0)
ob_cube.lock_rotations_4d = False
ob_cube.empty_display_type = 'ARROWS'
ob_cube.lineart.crease_threshold = 0.0
_m = ob_cube.modifiers.new('Mirror', 'MIRROR')
_m.use_clip = True
ob_light.location = (4.076, 1.005, 5.904)
ob_light.rotation_euler = (0.6503, 0.05522, 1.866)
ob_light.lock_rotations_4d = False
ob_light.empty_display_type = 'ARROWS'
ob_light.color = (0.0, 0.0, 0.0, 0.0)
ob_light.lineart.crease_threshold = 0.0
ob_camera.location = (7.359, -6.926, 4.958)
ob_camera.rotation_euler = (1.109, 0.0, 0.8149)
ob_camera.lock_rotations_4d = False
ob_camera.empty_display_type = 'ARROWS'
ob_camera.color = (0.0, 0.0, 0.0, 0.0)
ob_camera.display_type = 'WIRE'
ob_camera.lineart.crease_threshold = 0.0
ob_empty.location = (0.9, 9.526e-10, 0.0)
ob_empty.rotation_euler = (1.571, -0.0, 0.0)
ob_empty.empty_display_type = 'IMAGE'
ob_empty.empty_display_size = 5.0
ob_empty.empty_image_depth = 'BACK'
ob_empty.empty_image_side = 'FRONT'
ob_empty.lineart.crease_threshold = 0.0
ob_empty_001.location = (0.0, 0.09217, 0.0)
ob_empty_001.rotation_euler = (1.571, -0.0, 1.571)
ob_empty_001.empty_display_type = 'IMAGE'
ob_empty_001.empty_display_size = 5.0
ob_empty_001.empty_image_depth = 'BACK'
ob_empty_001.empty_image_side = 'FRONT'
ob_empty_001.lineart.crease_threshold = 0.0
ob_empty_002.location = (0.7938, 0.1527, -0.03429)
ob_empty_002.rotation_euler = (1.571, -0.0, 3.142)
ob_empty_002.empty_display_type = 'IMAGE'
ob_empty_002.empty_display_size = 4.991
ob_empty_002.empty_image_offset = (-0.5009, -0.5)
ob_empty_002.empty_image_depth = 'BACK'
ob_empty_002.empty_image_side = 'FRONT'
ob_empty_002.lineart.crease_threshold = 0.0
ob_empty_003.location = (-0.08495, -0.04788, 1.406)
ob_empty_003.rotation_euler = (1.571, -0.0, 1.571)
ob_empty_003.scale = (0.1828, 0.1828, 0.1828)
ob_empty_003.empty_display_type = 'IMAGE'
ob_empty_003.empty_display_size = 5.0
ob_empty_003.empty_image_depth = 'FRONT'
ob_empty_003.show_empty_image_perspective = False
ob_empty_003.use_empty_image_alpha = True
ob_empty_003.color = (1.0, 1.0, 1.0, 0.3455)
ob_empty_003.lineart.crease_threshold = 0.0
ob_empty_004.location = (-0.001546, -0.128, 1.479)
ob_empty_004.rotation_euler = (1.571, -0.0, -0.0)
ob_empty_004.scale = (0.1336, 0.1336, 0.1336)
ob_empty_004.empty_display_type = 'IMAGE'
ob_empty_004.empty_display_size = 5.0
ob_empty_004.empty_image_depth = 'FRONT'
ob_empty_004.show_empty_image_perspective = False
ob_empty_004.use_empty_image_alpha = True
ob_empty_004.empty_image_side = 'FRONT'
ob_empty_004.color = (1.0, 1.0, 1.0, 0.2485)
ob_empty_004.lineart.crease_threshold = 0.0
ob_empty_005.location = (-0.2357, -0.128, 1.26)
ob_empty_005.rotation_euler = (1.571, 0.2521, 3.461e-08)
ob_empty_005.scale = (0.5788, 0.5788, 0.5788)
ob_empty_005.empty_display_type = 'IMAGE'
ob_empty_005.empty_display_size = 5.0
ob_empty_005.empty_image_depth = 'BACK'
ob_empty_005.show_empty_image_perspective = False
ob_empty_005.empty_image_side = 'FRONT'
ob_empty_005.lineart.crease_threshold = 0.0

# ---- collection membership
col_collection.objects.link(ob_cube)
col_collection.objects.link(ob_light)
col_collection.objects.link(ob_camera)
col_collection.objects.link(ob_empty)
col_collection.objects.link(ob_empty_001)
col_collection.objects.link(ob_empty_002)
col_collection.objects.link(ob_empty_003)
col_collection.objects.link(ob_empty_004)
col_collection.objects.link(ob_empty_005)

# ---- scene / render settings (as saved in the file)
scene.camera = ob_camera
scene.frame_start = 1; scene.frame_end = 250; scene.frame_set(45)
scene.render.engine = 'BLENDER_EEVEE_NEXT'
scene.cycles.use_denoising = False
scene.cycles.samples = 128
scene.cycles.sampling_pattern = 'TABULATED_SOBOL'
scene.cycles.use_adaptive_sampling = False
scene.cycles.use_light_tree = False
scene.view_settings.view_transform = 'Filmic'
bpy.context.view_layer.update()
